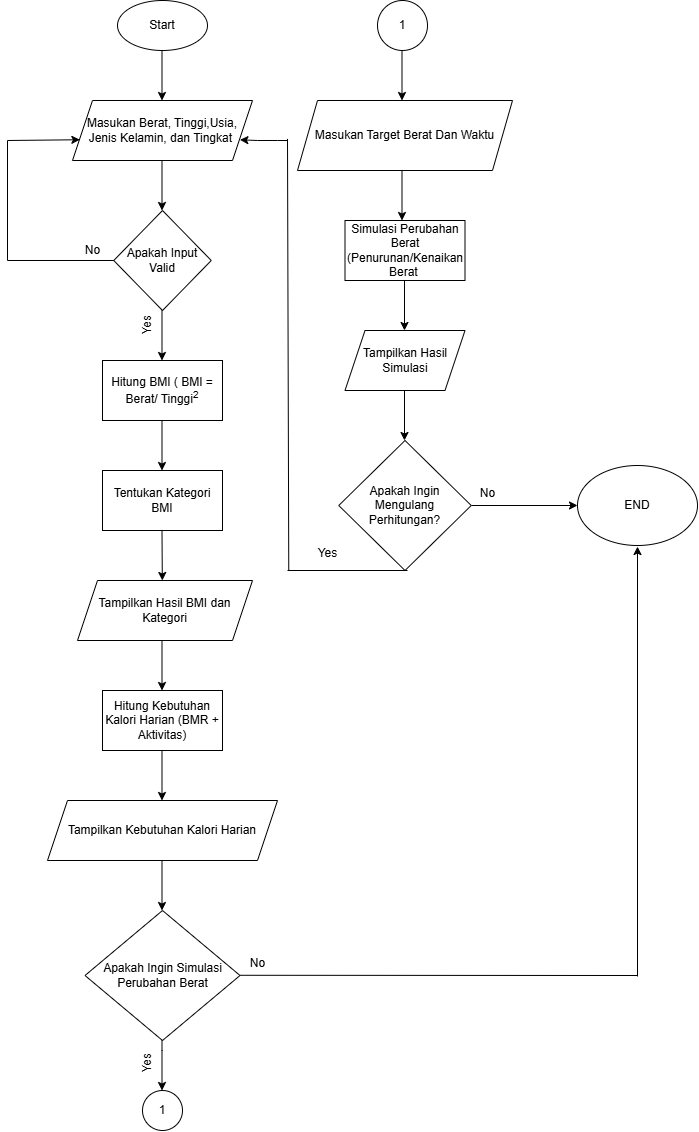

The diagram above was exported from draw.io. Its source (the exported page's mxGraphModel, read from the mxfile embedded in the PNG):
<mxGraphModel dx="1994" dy="628" grid="1" gridSize="10" guides="1" tooltips="1" connect="1" arrows="1" fold="1" page="1" pageScale="1" pageWidth="827" pageHeight="1169" math="0" shadow="0">
  <root>
    <mxCell id="0" />
    <mxCell id="1" parent="0" />
    <mxCell id="gyNKZDTrnDY8TxNm5Y5g-34" value="Start" style="ellipse;whiteSpace=wrap;html=1;" vertex="1" parent="1">
      <mxGeometry x="70" y="20" width="90" height="50" as="geometry" />
    </mxCell>
    <mxCell id="gyNKZDTrnDY8TxNm5Y5g-35" value="" style="endArrow=classic;html=1;rounded=0;" edge="1" parent="1">
      <mxGeometry width="50" height="50" relative="1" as="geometry">
        <mxPoint x="114.5" y="70" as="sourcePoint" />
        <mxPoint x="114.5" y="120" as="targetPoint" />
      </mxGeometry>
    </mxCell>
    <mxCell id="gyNKZDTrnDY8TxNm5Y5g-37" value="Masukan Berat, Tinggi,Usia, Jenis Kelamin, dan Tingkat&amp;nbsp;" style="shape=parallelogram;perimeter=parallelogramPerimeter;whiteSpace=wrap;html=1;fixedSize=1;" vertex="1" parent="1">
      <mxGeometry x="25" y="120" width="180" height="60" as="geometry" />
    </mxCell>
    <mxCell id="gyNKZDTrnDY8TxNm5Y5g-38" value="Apakah Input Valid" style="rhombus;whiteSpace=wrap;html=1;" vertex="1" parent="1">
      <mxGeometry x="66.25" y="230" width="97.5" height="100" as="geometry" />
    </mxCell>
    <mxCell id="gyNKZDTrnDY8TxNm5Y5g-39" value="" style="endArrow=classic;html=1;rounded=0;" edge="1" parent="1">
      <mxGeometry width="50" height="50" relative="1" as="geometry">
        <mxPoint x="114.5" y="180" as="sourcePoint" />
        <mxPoint x="114.5" y="230" as="targetPoint" />
      </mxGeometry>
    </mxCell>
    <mxCell id="gyNKZDTrnDY8TxNm5Y5g-40" value="" style="endArrow=classic;html=1;rounded=0;" edge="1" parent="1">
      <mxGeometry width="50" height="50" relative="1" as="geometry">
        <mxPoint x="114.5" y="330" as="sourcePoint" />
        <mxPoint x="114.5" y="380" as="targetPoint" />
      </mxGeometry>
    </mxCell>
    <mxCell id="gyNKZDTrnDY8TxNm5Y5g-41" value="Yes" style="text;html=1;align=center;verticalAlign=middle;resizable=0;points=[];autosize=1;strokeColor=none;fillColor=none;rotation=-90;" vertex="1" parent="1">
      <mxGeometry x="80" y="330" width="40" height="30" as="geometry" />
    </mxCell>
    <mxCell id="gyNKZDTrnDY8TxNm5Y5g-42" value="Hitung BMI ( BMI = Berat/ Tinggi&lt;sup&gt;2&lt;/sup&gt;" style="rounded=0;whiteSpace=wrap;html=1;" vertex="1" parent="1">
      <mxGeometry x="55" y="380" width="120" height="60" as="geometry" />
    </mxCell>
    <mxCell id="gyNKZDTrnDY8TxNm5Y5g-43" value="" style="endArrow=classic;html=1;rounded=0;" edge="1" parent="1">
      <mxGeometry width="50" height="50" relative="1" as="geometry">
        <mxPoint x="114.5" y="440" as="sourcePoint" />
        <mxPoint x="114.5" y="490" as="targetPoint" />
      </mxGeometry>
    </mxCell>
    <mxCell id="gyNKZDTrnDY8TxNm5Y5g-44" value="Tentukan Kategori BMI" style="rounded=0;whiteSpace=wrap;html=1;" vertex="1" parent="1">
      <mxGeometry x="55" y="490" width="120" height="60" as="geometry" />
    </mxCell>
    <mxCell id="gyNKZDTrnDY8TxNm5Y5g-45" value="" style="endArrow=classic;html=1;rounded=0;" edge="1" parent="1">
      <mxGeometry width="50" height="50" relative="1" as="geometry">
        <mxPoint x="114.5" y="550" as="sourcePoint" />
        <mxPoint x="114.8125" y="600" as="targetPoint" />
      </mxGeometry>
    </mxCell>
    <mxCell id="gyNKZDTrnDY8TxNm5Y5g-47" value="Tampilkan Hasil BMI dan Kategori" style="shape=parallelogram;perimeter=parallelogramPerimeter;whiteSpace=wrap;html=1;fixedSize=1;" vertex="1" parent="1">
      <mxGeometry x="30" y="600" width="175" height="60" as="geometry" />
    </mxCell>
    <mxCell id="gyNKZDTrnDY8TxNm5Y5g-48" value="" style="endArrow=classic;html=1;rounded=0;" edge="1" parent="1">
      <mxGeometry width="50" height="50" relative="1" as="geometry">
        <mxPoint x="114.5" y="660" as="sourcePoint" />
        <mxPoint x="114.5" y="710" as="targetPoint" />
      </mxGeometry>
    </mxCell>
    <mxCell id="gyNKZDTrnDY8TxNm5Y5g-49" value="Hitung Kebutuhan Kalori Harian (BMR + Aktivitas)" style="rounded=0;whiteSpace=wrap;html=1;" vertex="1" parent="1">
      <mxGeometry x="55" y="710" width="120" height="60" as="geometry" />
    </mxCell>
    <mxCell id="gyNKZDTrnDY8TxNm5Y5g-50" value="" style="endArrow=classic;html=1;rounded=0;" edge="1" parent="1">
      <mxGeometry width="50" height="50" relative="1" as="geometry">
        <mxPoint x="114.5" y="770" as="sourcePoint" />
        <mxPoint x="114.5" y="820" as="targetPoint" />
      </mxGeometry>
    </mxCell>
    <mxCell id="gyNKZDTrnDY8TxNm5Y5g-51" value="Tampilkan Kebutuhan Kalori Harian" style="shape=parallelogram;perimeter=parallelogramPerimeter;whiteSpace=wrap;html=1;fixedSize=1;" vertex="1" parent="1">
      <mxGeometry y="820" width="230" height="60" as="geometry" />
    </mxCell>
    <mxCell id="gyNKZDTrnDY8TxNm5Y5g-52" value="" style="endArrow=classic;html=1;rounded=0;" edge="1" parent="1">
      <mxGeometry width="50" height="50" relative="1" as="geometry">
        <mxPoint x="114.5" y="880" as="sourcePoint" />
        <mxPoint x="114.5" y="930" as="targetPoint" />
      </mxGeometry>
    </mxCell>
    <mxCell id="gyNKZDTrnDY8TxNm5Y5g-53" value="Apakah Ingin Simulasi Perubahan Berat" style="rhombus;whiteSpace=wrap;html=1;" vertex="1" parent="1">
      <mxGeometry x="37.5" y="930" width="155" height="130" as="geometry" />
    </mxCell>
    <mxCell id="gyNKZDTrnDY8TxNm5Y5g-54" value="" style="endArrow=classic;html=1;rounded=0;" edge="1" parent="1">
      <mxGeometry width="50" height="50" relative="1" as="geometry">
        <mxPoint x="114.5" y="1060" as="sourcePoint" />
        <mxPoint x="114.5" y="1110" as="targetPoint" />
        <Array as="points">
          <mxPoint x="114.5" y="1070" />
        </Array>
      </mxGeometry>
    </mxCell>
    <mxCell id="gyNKZDTrnDY8TxNm5Y5g-55" value="1" style="ellipse;whiteSpace=wrap;html=1;aspect=fixed;" vertex="1" parent="1">
      <mxGeometry x="95" y="1110" width="40" height="40" as="geometry" />
    </mxCell>
    <mxCell id="gyNKZDTrnDY8TxNm5Y5g-56" value="Yes" style="text;html=1;align=center;verticalAlign=middle;resizable=0;points=[];autosize=1;strokeColor=none;fillColor=none;rotation=-90;" vertex="1" parent="1">
      <mxGeometry x="80" y="1068" width="40" height="30" as="geometry" />
    </mxCell>
    <mxCell id="gyNKZDTrnDY8TxNm5Y5g-57" value="1" style="ellipse;whiteSpace=wrap;html=1;aspect=fixed;" vertex="1" parent="1">
      <mxGeometry x="330" y="20" width="50" height="50" as="geometry" />
    </mxCell>
    <mxCell id="gyNKZDTrnDY8TxNm5Y5g-58" value="" style="endArrow=classic;html=1;rounded=0;" edge="1" parent="1">
      <mxGeometry width="50" height="50" relative="1" as="geometry">
        <mxPoint x="354.5" y="70" as="sourcePoint" />
        <mxPoint x="354.5" y="120" as="targetPoint" />
      </mxGeometry>
    </mxCell>
    <mxCell id="gyNKZDTrnDY8TxNm5Y5g-59" value="Masukan Target Berat Dan Waktu" style="shape=parallelogram;perimeter=parallelogramPerimeter;whiteSpace=wrap;html=1;fixedSize=1;" vertex="1" parent="1">
      <mxGeometry x="250" y="120" width="215" height="70" as="geometry" />
    </mxCell>
    <mxCell id="gyNKZDTrnDY8TxNm5Y5g-60" value="" style="endArrow=classic;html=1;rounded=0;" edge="1" parent="1">
      <mxGeometry width="50" height="50" relative="1" as="geometry">
        <mxPoint x="354.5" y="190" as="sourcePoint" />
        <mxPoint x="354.5" y="240" as="targetPoint" />
      </mxGeometry>
    </mxCell>
    <mxCell id="gyNKZDTrnDY8TxNm5Y5g-61" value="Simulasi Perubahan Berat (Penurunan/Kenaikan Berat&amp;nbsp;" style="rounded=0;whiteSpace=wrap;html=1;" vertex="1" parent="1">
      <mxGeometry x="297.5" y="240" width="120" height="60" as="geometry" />
    </mxCell>
    <mxCell id="gyNKZDTrnDY8TxNm5Y5g-65" value="" style="endArrow=classic;html=1;rounded=0;" edge="1" parent="1">
      <mxGeometry width="50" height="50" relative="1" as="geometry">
        <mxPoint x="357" y="300" as="sourcePoint" />
        <mxPoint x="357" y="350" as="targetPoint" />
      </mxGeometry>
    </mxCell>
    <mxCell id="gyNKZDTrnDY8TxNm5Y5g-66" value="Tampilkan Hasil Simulasi" style="shape=parallelogram;perimeter=parallelogramPerimeter;whiteSpace=wrap;html=1;fixedSize=1;" vertex="1" parent="1">
      <mxGeometry x="297.5" y="350" width="120" height="60" as="geometry" />
    </mxCell>
    <mxCell id="gyNKZDTrnDY8TxNm5Y5g-67" value="" style="endArrow=classic;html=1;rounded=0;" edge="1" parent="1">
      <mxGeometry width="50" height="50" relative="1" as="geometry">
        <mxPoint x="357" y="410" as="sourcePoint" />
        <mxPoint x="357" y="460" as="targetPoint" />
      </mxGeometry>
    </mxCell>
    <mxCell id="gyNKZDTrnDY8TxNm5Y5g-83" value="" style="edgeStyle=orthogonalEdgeStyle;rounded=0;orthogonalLoop=1;jettySize=auto;html=1;" edge="1" parent="1" source="gyNKZDTrnDY8TxNm5Y5g-68" target="gyNKZDTrnDY8TxNm5Y5g-82">
      <mxGeometry relative="1" as="geometry" />
    </mxCell>
    <mxCell id="gyNKZDTrnDY8TxNm5Y5g-68" value="Apakah Ingin Mengulang Perhitungan?" style="rhombus;whiteSpace=wrap;html=1;" vertex="1" parent="1">
      <mxGeometry x="291.25" y="460" width="132.5" height="130" as="geometry" />
    </mxCell>
    <mxCell id="gyNKZDTrnDY8TxNm5Y5g-70" value="" style="endArrow=none;html=1;rounded=0;" edge="1" parent="1">
      <mxGeometry width="50" height="50" relative="1" as="geometry">
        <mxPoint x="240" y="590" as="sourcePoint" />
        <mxPoint x="360" y="590" as="targetPoint" />
      </mxGeometry>
    </mxCell>
    <mxCell id="gyNKZDTrnDY8TxNm5Y5g-71" value="" style="endArrow=none;html=1;rounded=0;" edge="1" parent="1">
      <mxGeometry width="50" height="50" relative="1" as="geometry">
        <mxPoint x="241.25" y="590" as="sourcePoint" />
        <mxPoint x="240" y="158.4000244140625" as="targetPoint" />
      </mxGeometry>
    </mxCell>
    <mxCell id="gyNKZDTrnDY8TxNm5Y5g-72" value="" style="endArrow=classic;html=1;rounded=0;entryX=0.93;entryY=0.655;entryDx=0;entryDy=0;entryPerimeter=0;" edge="1" parent="1" target="gyNKZDTrnDY8TxNm5Y5g-37">
      <mxGeometry width="50" height="50" relative="1" as="geometry">
        <mxPoint x="240" y="160" as="sourcePoint" />
        <mxPoint x="291.25" y="110" as="targetPoint" />
        <Array as="points">
          <mxPoint x="230" y="160" />
          <mxPoint x="210" y="160" />
        </Array>
      </mxGeometry>
    </mxCell>
    <mxCell id="gyNKZDTrnDY8TxNm5Y5g-73" value="Yes" style="text;html=1;align=center;verticalAlign=middle;resizable=0;points=[];autosize=1;strokeColor=none;fillColor=none;" vertex="1" parent="1">
      <mxGeometry x="260" y="558" width="40" height="30" as="geometry" />
    </mxCell>
    <mxCell id="gyNKZDTrnDY8TxNm5Y5g-82" value="END" style="ellipse;whiteSpace=wrap;html=1;" vertex="1" parent="1">
      <mxGeometry x="530" y="485" width="120" height="80" as="geometry" />
    </mxCell>
    <mxCell id="gyNKZDTrnDY8TxNm5Y5g-90" value="" style="endArrow=none;html=1;rounded=0;" edge="1" parent="1">
      <mxGeometry width="50" height="50" relative="1" as="geometry">
        <mxPoint x="192.5" y="994.78" as="sourcePoint" />
        <mxPoint x="590" y="995" as="targetPoint" />
      </mxGeometry>
    </mxCell>
    <mxCell id="gyNKZDTrnDY8TxNm5Y5g-93" value="" style="endArrow=classic;html=1;rounded=0;entryX=0.5;entryY=1.013;entryDx=0;entryDy=0;entryPerimeter=0;" edge="1" parent="1" target="gyNKZDTrnDY8TxNm5Y5g-82">
      <mxGeometry width="50" height="50" relative="1" as="geometry">
        <mxPoint x="590" y="996" as="sourcePoint" />
        <mxPoint x="590" y="561" as="targetPoint" />
      </mxGeometry>
    </mxCell>
    <mxCell id="gyNKZDTrnDY8TxNm5Y5g-94" value="" style="endArrow=none;html=1;rounded=0;" edge="1" parent="1">
      <mxGeometry width="50" height="50" relative="1" as="geometry">
        <mxPoint x="-40" y="280" as="sourcePoint" />
        <mxPoint x="66.25" y="280" as="targetPoint" />
      </mxGeometry>
    </mxCell>
    <mxCell id="gyNKZDTrnDY8TxNm5Y5g-95" value="" style="endArrow=none;html=1;rounded=0;" edge="1" parent="1">
      <mxGeometry width="50" height="50" relative="1" as="geometry">
        <mxPoint x="-40" y="280" as="sourcePoint" />
        <mxPoint x="-40" y="160" as="targetPoint" />
      </mxGeometry>
    </mxCell>
    <mxCell id="gyNKZDTrnDY8TxNm5Y5g-96" value="" style="endArrow=classic;html=1;rounded=0;entryX=0.041;entryY=0.654;entryDx=0;entryDy=0;entryPerimeter=0;" edge="1" parent="1" target="gyNKZDTrnDY8TxNm5Y5g-37">
      <mxGeometry width="50" height="50" relative="1" as="geometry">
        <mxPoint x="-40" y="160" as="sourcePoint" />
        <mxPoint x="10" y="110" as="targetPoint" />
      </mxGeometry>
    </mxCell>
    <mxCell id="gyNKZDTrnDY8TxNm5Y5g-97" value="No" style="text;html=1;align=center;verticalAlign=middle;resizable=0;points=[];autosize=1;strokeColor=none;fillColor=none;" vertex="1" parent="1">
      <mxGeometry x="25" y="255" width="40" height="30" as="geometry" />
    </mxCell>
    <mxCell id="gyNKZDTrnDY8TxNm5Y5g-98" value="No" style="text;html=1;align=center;verticalAlign=middle;resizable=0;points=[];autosize=1;strokeColor=none;fillColor=none;" vertex="1" parent="1">
      <mxGeometry x="190" y="968" width="40" height="30" as="geometry" />
    </mxCell>
    <mxCell id="gyNKZDTrnDY8TxNm5Y5g-99" value="No" style="text;html=1;align=center;verticalAlign=middle;resizable=0;points=[];autosize=1;strokeColor=none;fillColor=none;" vertex="1" parent="1">
      <mxGeometry x="420" y="498" width="40" height="30" as="geometry" />
    </mxCell>
  </root>
</mxGraphModel>